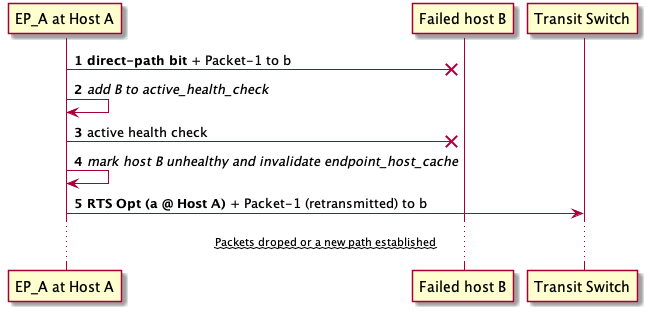

The diagram above was rendered by PlantUML. Its source (embedded in the PNG):
@startuml
autonumber
participant "EP_A at Host A" as a
participant "Failed host B" as b
participant "Transit Switch" as S
a ->x b: **direct-path bit** + Packet-1 to b
a -> a: //add B to active_health_check//
a ->x b: active health check
a -> a: //mark host B unhealthy and invalidate endpoint_host_cache//
a -> S: **RTS Opt (a @ Host A)** + Packet-1 (retransmitted) to b
... ~~Packets droped or a new path established~~ ...
@enduml